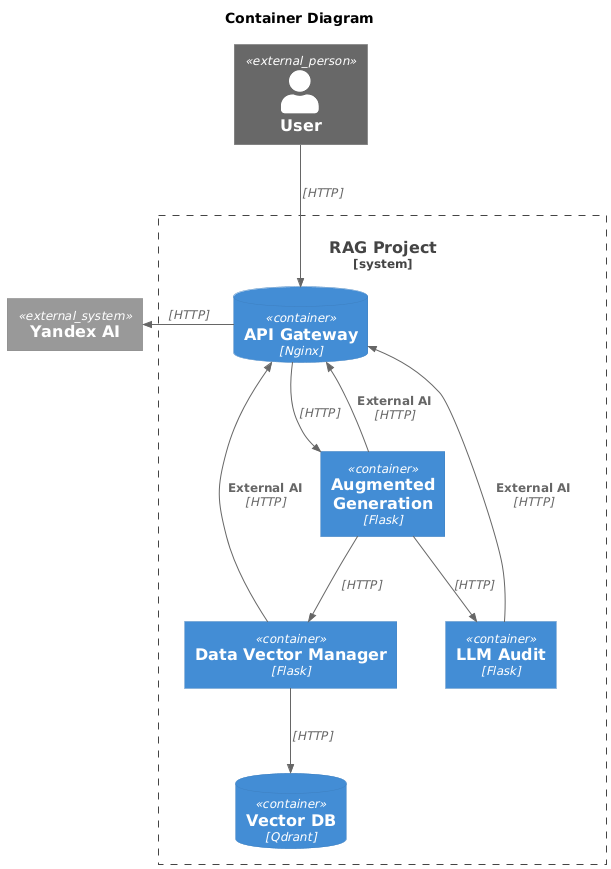

The diagram above was rendered by PlantUML. Its source (embedded in the PNG):
@startuml
!include https://raw.githubusercontent.com/plantuml-stdlib/C4-PlantUML/master/C4_Container.puml

Title "Container Diagram"

Person_Ext(user, "User")
System_Ext(yandex_ia, "Yandex AI")

System_Boundary(rag_project, "RAG Project"){
    Container(data_vector_manager, "Data Vector Manager", "Flask")
    Container(augmented_generation, "Augmented Generation", "Flask")
    Container(llm_audit, "LLM Audit", "Flask")
    ContainerDb(qdrant, "Vector DB", "Qdrant")
    ContainerDb(api_gateway, "API Gateway", "Nginx")

    Rel(augmented_generation, data_vector_manager, "", "HTTP")
    Rel_D(data_vector_manager, qdrant, "", "HTTP")
    Rel(augmented_generation, llm_audit, "", "HTTP")
    Rel(api_gateway, augmented_generation, "", "HTTP")

    Rel(augmented_generation, api_gateway, "External AI", "HTTP")
    Rel(data_vector_manager, api_gateway, "External AI", "HTTP")
    Rel(llm_audit, api_gateway, "External AI", "HTTP")
}
Rel_L(api_gateway, yandex_ia, "", "HTTP")
Rel_D(user, api_gateway, "", "HTTP")
@enduml